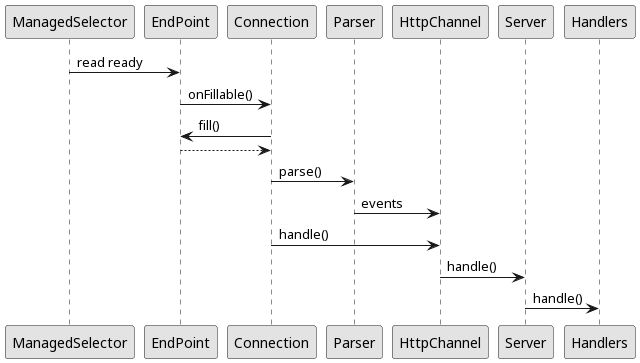

The diagram above was rendered by PlantUML. Its source (embedded in the PNG):
@startuml
skinparam backgroundColor transparent
skinparam monochrome true
skinparam shadowing false

participant ManagedSelector
participant EndPoint
participant Connection
participant Parser
participant HttpChannel
participant Server
participant Handlers

ManagedSelector -> EndPoint : read ready
EndPoint -> Connection : onFillable()
Connection -> EndPoint : fill()
EndPoint --> Connection
Connection -> Parser : parse()
Parser -> HttpChannel : events
Connection -> HttpChannel : handle()
HttpChannel -> Server : handle()
Server -> Handlers : handle()
@enduml